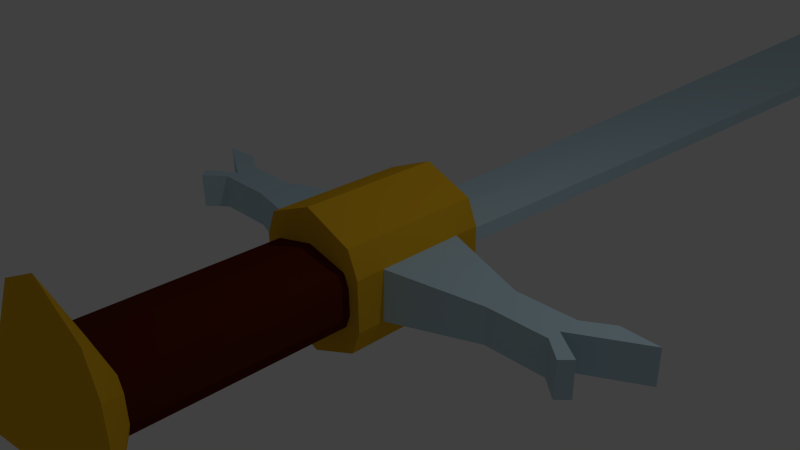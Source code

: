 # Source: sword.blend  (saved by Blender 2.76.0; exported with 4.5.12 LTS)
import bpy
from mathutils import Matrix  # noqa: F401  (used for matrix-valued properties, if any)

bpy.ops.wm.read_factory_settings(use_empty=True)
scene = bpy.context.scene
scene.name = 'Scene'

# ---- collections
col_collection_1 = bpy.data.collections.new('Collection 1'); scene.collection.children.link(col_collection_1)

# ---- materials (node trees are filled in below, after node groups)
mat_gold = bpy.data.materials.new('Gold')
mat_gold.alpha_threshold = 0.0
mat_gold.use_transparent_shadow = False
mat_gold.diffuse_color = (0.8, 0.4447, 0.01677, 1.0)
mat_gold.roughness = 0.5
mat_silver = bpy.data.materials.new('Silver')
mat_silver.alpha_threshold = 0.0
mat_silver.use_transparent_shadow = False
mat_silver.diffuse_color = (0.528, 0.7094, 0.8, 1.0)
mat_silver.roughness = 0.5
mat_leather = bpy.data.materials.new('Leather')
mat_leather.alpha_threshold = 0.0
mat_leather.use_transparent_shadow = False
mat_leather.diffuse_color = (0.09463, 0.01294, 0.004524, 1.0)
mat_leather.roughness = 0.5

# ---- material node trees

# ---- world
world_world = bpy.data.worlds.new('World'); scene.world = world_world
world_world.color = (0.05088, 0.05088, 0.05088)
world_world.use_sun_shadow = False
world_world.sun_shadow_jitter_overblur = 0.0
world_world.cycles.sampling_method = 'MANUAL'
world_world.cycles.sample_map_resolution = 256

# ---- cameras
cam_camera = bpy.data.cameras.new('Camera')
cam_camera.clip_end = 100.0
cam_camera.lens = 35.0
cam_camera.sensor_width = 32.0
cam_camera.sensor_height = 18.0
cam_camera.ortho_scale = 7.314
cam_camera.dof.focus_distance = 0.0
cam_camera.dof.aperture_fstop = 128.0

# ---- lights
light_lamp = bpy.data.lights.new('Lamp', 'POINT')
light_lamp.transmission_factor = 0.0
light_lamp.cutoff_distance = 30.0
light_lamp.energy = 100.0
light_lamp.shadow_buffer_clip_start = 1.001
light_lamp.shadow_soft_size = 0.1
light_lamp.shadow_maximum_resolution = 0.006
light_lamp.use_absolute_resolution = True
light_lamp.cycles.use_multiple_importance_sampling = False

# ---- meshes
me_cylinder = bpy.data.meshes.new('Cylinder')
me_cylinder.from_pydata([(0.0, -1.0, -1.0), (0.0, 1.0, -1.0), (0.7071, -1.0, -0.7071), (0.7071, 1.0, -0.7071), (0.8536, -0.6161, -0.3536), (0.8536, 0.6272, -0.3536), (0.7071, -1.0, 0.7071), (0.7071, 1.0, 0.7071), (-8.742e-08, -1.0, 1.0), (-8.742e-08, 1.0, 1.0), (0.8536, 1.0, 0.3536), (0.8536, -1.0, 0.3536), (0.8536, 1.0, -0.3536), (0.8536, -1.0, -0.3536), (0.8536, -0.5963, 0.3536), (0.8536, 0.6316, 0.3536), (0.8536, -1.0, 0.3536), (0.8536, -0.5963, 0.3536), (0.8536, 0.6272, -0.3536), (0.8536, -0.6161, -0.3536), (0.8536, 1.0, 0.3536), (0.8536, 1.0, -0.3536), (0.8536, 0.6316, 0.3536), (0.8536, -1.0, -0.3536), (2.128, 0.2611, -0.2476), (2.128, -0.2428, -0.2476), (2.128, -0.2348, 0.2476), (2.128, 0.2629, 0.2476), (2.985, 0.2611, -0.2476), (2.985, -0.2428, -0.2476), (2.985, -0.2348, 0.2476), (2.985, 0.2629, 0.2476), (2.985, -0.04634, 0.2476), (2.985, -0.04441, -0.2476), (3.89, 0.4579, 0.2476), (3.359, 0.4921, 0.2476), (3.362, 0.4919, -0.2476), (3.887, 0.4581, -0.2476), (3.411, -0.3394, -0.2476), (3.274, -0.4832, -0.2476), (3.28, -0.4774, 0.2476), (3.41, -0.3408, 0.2476), (0.0, -1.0, -0.5217), (0.6177, -1.0, -0.3689), (0.6177, -1.0, 0.3689), (0.0, -1.0, 0.5217), (0.6941, -1.0, 0.1845), (0.6941, -1.0, -0.1845), (0.0, -3.819, -0.5217), (0.6177, -3.819, -0.3689), (0.6177, -3.819, 0.3689), (0.0, -3.819, 0.5217), (0.6941, -3.819, 0.1845), (0.6941, -3.819, -0.1845), (0.0, -4.186, -1.385), (0.8599, -4.186, -0.9796), (0.8599, -4.186, 0.9796), (0.0, -4.186, 1.385), (1.063, -4.186, 0.4898), (1.063, -4.186, -0.4898), (0.0, -4.881, 2.283e-07), (0.0, 1.0, -1.0), (0.7071, 1.0, -0.7071), (0.7071, 1.0, 0.7071), (-8.742e-08, 1.0, 1.0), (0.8536, 1.0, 0.3536), (0.8536, 1.0, -0.3536), (0.0, 1.284, -0.1483), (0.5479, 1.284, -0.1049), (0.5479, 1.284, 0.1049), (0.0, 1.284, 0.1483), (0.5697, 1.284, 0.05244), (0.5697, 1.284, -0.05244), (0.0, 16.2, -0.1483), (1.006, 16.2, -0.1049), (1.006, 16.2, 0.1049), (0.0, 16.2, 0.1483), (0.0, 17.18, -0.1483), (0.0, 17.18, 0.1483)], [], [(0, 1, 3, 2), (21, 20, 22, 18), (5, 12, 21, 18), (6, 7, 9, 8), (11, 13, 23, 16), (13, 4, 19, 23), (11, 14, 15, 10, 7, 6), (2, 3, 12, 5, 4, 13), (22, 17, 26, 27), (19, 17, 16, 23), (15, 14, 17, 22), (12, 10, 20, 21), (10, 15, 22, 20), (4, 5, 18, 19), (14, 11, 16, 17), (24, 27, 31, 28), (19, 18, 24, 25), (18, 22, 27, 24), (17, 19, 25, 26), (29, 33, 38, 39), (25, 24, 28, 33, 29), (26, 25, 29, 30), (27, 26, 30, 32, 31), (28, 31, 35, 36), (36, 35, 34, 37), (33, 28, 36, 37), (31, 32, 34, 35), (32, 33, 37, 34), (38, 41, 40, 39), (30, 29, 39, 40), (33, 32, 41, 38), (32, 30, 40, 41), (23, 16, 46, 47), (6, 8, 45, 44), (0, 2, 43, 42), (47, 43, 2, 23), (16, 6, 44, 46), (47, 46, 52, 53), (49, 53, 59, 55), (44, 45, 51, 50), (43, 47, 53, 49), (46, 44, 50, 52), (42, 43, 49, 48), (48, 49, 55, 54), (52, 50, 56, 58), (53, 52, 58, 59), (50, 51, 57, 56), (58, 56, 60), (59, 58, 60), (56, 57, 60), (55, 59, 60), (54, 55, 60), (65, 66, 72, 71), (64, 63, 69, 70), (62, 61, 67, 68), (71, 69, 63, 65), (66, 62, 68, 72), (72, 68, 69, 71), (70, 69, 75, 76), (69, 68, 74, 75), (68, 67, 73, 74), (74, 73, 77), (76, 75, 78), (75, 74, 77, 78)])
me_cylinder.polygons.foreach_set('material_index', [0, 0, 0, 0, 0, 0, 0, 0, 1, 0, 0, 0, 0, 0, 0, 1, 1, 1, 1, 1, 1, 1, 1, 1, 1, 1, 1, 1, 1, 1, 1, 1, 0, 0, 0, 0, 0, 2, 0, 2, 2, 2, 2, 0, 0, 0, 0, 0, 0, 0, 0, 0, 0, 0, 0, 0, 0, 0, 1, 1, 1, 1, 1, 1])
me_cylinder.materials.append(mat_gold)
me_cylinder.materials.append(mat_silver)
me_cylinder.materials.append(mat_leather)
me_cylinder.use_remesh_preserve_volume = False
me_cylinder.use_remesh_preserve_attributes = False
me_cylinder.use_mirror_vertex_groups = False
me_cylinder.update()

# ---- objects
ob_cylinder = bpy.data.objects.new('Cylinder', me_cylinder)
ob_lamp = bpy.data.objects.new('Lamp', light_lamp)
ob_camera = bpy.data.objects.new('Camera', cam_camera)

# ---- transforms, parenting, visibility, modifiers, constraints
ob_cylinder.location = (0.0, 0.0, 0.0)
ob_cylinder.lineart.crease_threshold = 0.0
_m = ob_cylinder.modifiers.new('Mirror', 'MIRROR')
_m.use_clip = True
ob_lamp.location = (4.076, 1.005, 5.904)
ob_lamp.rotation_euler = (0.6503, 0.05522, 1.866)
ob_lamp.lock_rotations_4d = False
ob_lamp.empty_display_type = 'ARROWS'
ob_lamp.color = (0.0, 0.0, 0.0, 0.0)
ob_lamp.lineart.crease_threshold = 0.0
ob_camera.location = (7.481, -6.508, 5.344)
ob_camera.rotation_euler = (1.109, 0.01082, 0.8149)
ob_camera.lock_rotations_4d = False
ob_camera.empty_display_type = 'ARROWS'
ob_camera.color = (0.0, 0.0, 0.0, 0.0)
ob_camera.display_type = 'WIRE'
ob_camera.lineart.crease_threshold = 0.0

# ---- collection membership
col_collection_1.objects.link(ob_cylinder)
col_collection_1.objects.link(ob_lamp)
col_collection_1.objects.link(ob_camera)

# ---- scene / render settings (as saved in the file)
scene.camera = ob_camera
scene.frame_start = 1; scene.frame_end = 250; scene.frame_set(1)
scene.render.engine = 'BLENDER_EEVEE_NEXT'
scene.render.resolution_percentage = 50
scene.render.dither_intensity = 0.0
scene.cycles.use_denoising = False
scene.cycles.samples = 10
scene.cycles.sampling_pattern = 'TABULATED_SOBOL'
scene.cycles.light_sampling_threshold = 0.0
scene.cycles.use_adaptive_sampling = False
scene.cycles.use_light_tree = False
scene.cycles.blur_glossy = 0.0
scene.cycles.pixel_filter_type = 'GAUSSIAN'
scene.cycles.sample_clamp_indirect = 0.0
scene.view_settings.view_transform = 'Standard'
bpy.context.view_layer.update()
